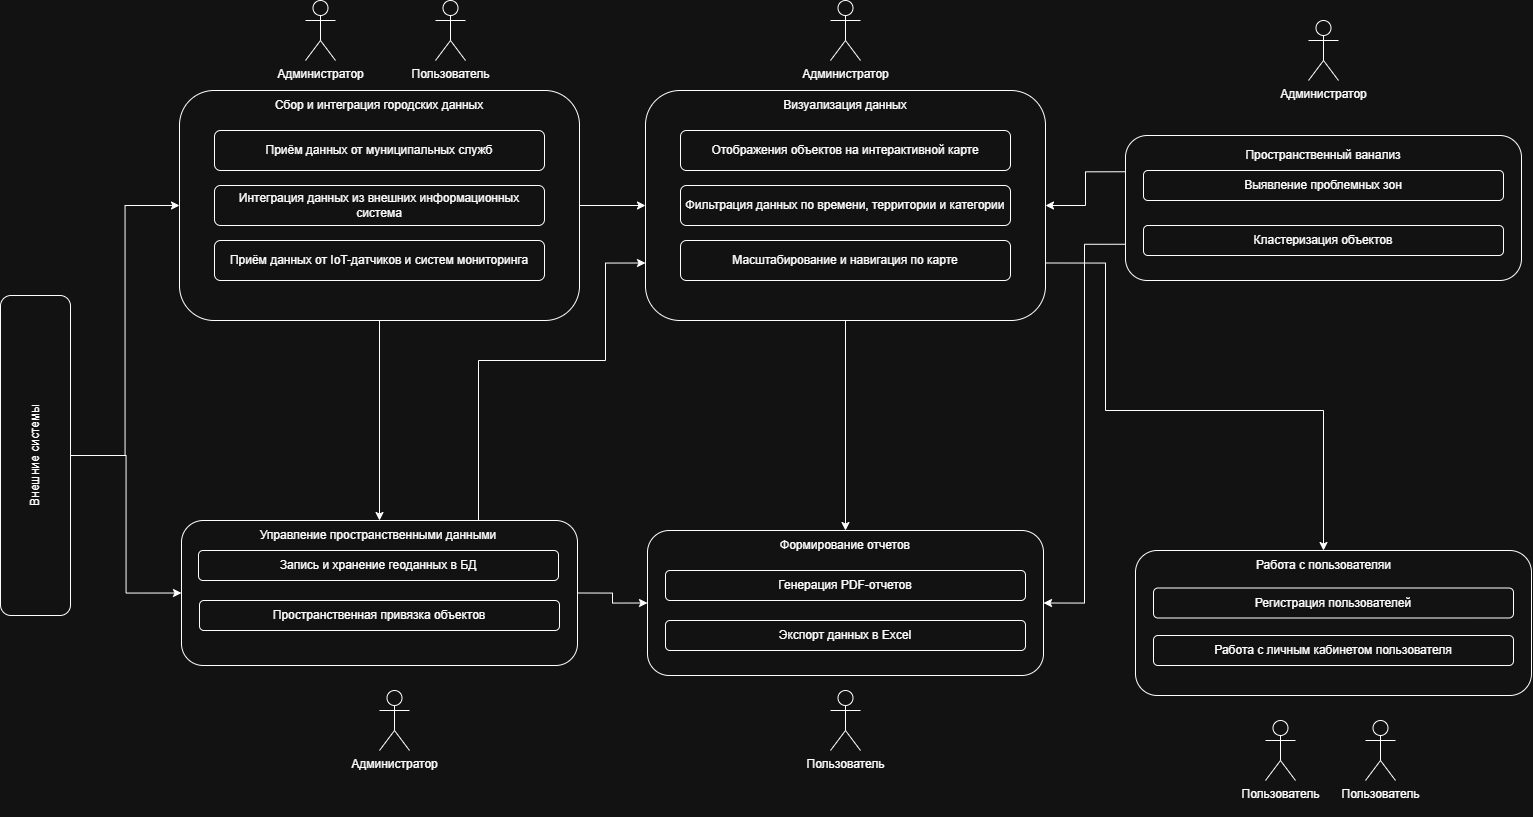

The diagram above was exported from draw.io. Its source (the exported page's mxGraphModel, read from the mxfile embedded in the PNG):
<mxGraphModel dx="1992" dy="1087" grid="1" gridSize="10" guides="1" tooltips="1" connect="1" arrows="1" fold="1" page="1" pageScale="1" pageWidth="827" pageHeight="1169" math="0" shadow="0">
  <root>
    <mxCell id="0" />
    <mxCell id="1" parent="0" />
    <mxCell id="rB3AVsthasO1g2K6yxNb-3" edge="1" parent="1" source="rB3AVsthasO1g2K6yxNb-1" style="edgeStyle=orthogonalEdgeStyle;rounded=0;orthogonalLoop=1;jettySize=auto;html=1;exitX=0.5;exitY=1;exitDx=0;exitDy=0;entryX=0;entryY=0.5;entryDx=0;entryDy=0;" target="rB3AVsthasO1g2K6yxNb-2">
      <mxGeometry relative="1" as="geometry" />
    </mxCell>
    <mxCell id="rB3AVsthasO1g2K6yxNb-13" edge="1" parent="1" source="rB3AVsthasO1g2K6yxNb-1" style="edgeStyle=orthogonalEdgeStyle;rounded=0;orthogonalLoop=1;jettySize=auto;html=1;exitX=0.5;exitY=1;exitDx=0;exitDy=0;entryX=0;entryY=0.5;entryDx=0;entryDy=0;" target="rB3AVsthasO1g2K6yxNb-12">
      <mxGeometry relative="1" as="geometry" />
    </mxCell>
    <mxCell id="rB3AVsthasO1g2K6yxNb-1" parent="1" style="rounded=1;whiteSpace=wrap;html=1;rotation=-90;" value="Внешние системы" vertex="1">
      <mxGeometry height="70" width="320" x="-90" y="430" as="geometry" />
    </mxCell>
    <mxCell id="rB3AVsthasO1g2K6yxNb-14" edge="1" parent="1" source="rB3AVsthasO1g2K6yxNb-2" style="edgeStyle=orthogonalEdgeStyle;rounded=0;orthogonalLoop=1;jettySize=auto;html=1;exitX=0.5;exitY=1;exitDx=0;exitDy=0;entryX=0.5;entryY=0;entryDx=0;entryDy=0;" target="rB3AVsthasO1g2K6yxNb-12">
      <mxGeometry relative="1" as="geometry" />
    </mxCell>
    <mxCell id="rB3AVsthasO1g2K6yxNb-19" edge="1" parent="1" source="rB3AVsthasO1g2K6yxNb-2" style="edgeStyle=orthogonalEdgeStyle;rounded=0;orthogonalLoop=1;jettySize=auto;html=1;exitX=1;exitY=0.5;exitDx=0;exitDy=0;entryX=0;entryY=0.5;entryDx=0;entryDy=0;" target="rB3AVsthasO1g2K6yxNb-18">
      <mxGeometry relative="1" as="geometry" />
    </mxCell>
    <mxCell id="rB3AVsthasO1g2K6yxNb-2" parent="1" style="rounded=1;whiteSpace=wrap;html=1;" value="" vertex="1">
      <mxGeometry height="230" width="400" x="214" y="100" as="geometry" />
    </mxCell>
    <mxCell id="rB3AVsthasO1g2K6yxNb-5" parent="1" style="rounded=1;whiteSpace=wrap;html=1;" value="Приём данных от муниципальных служб" vertex="1">
      <mxGeometry height="40" width="330" x="249" y="140" as="geometry" />
    </mxCell>
    <mxCell id="rB3AVsthasO1g2K6yxNb-8" parent="1" style="rounded=1;whiteSpace=wrap;html=1;" value="Интеграция данных из внешних информационных система" vertex="1">
      <mxGeometry height="40" width="330" x="249" y="195" as="geometry" />
    </mxCell>
    <mxCell id="rB3AVsthasO1g2K6yxNb-9" parent="1" style="rounded=1;whiteSpace=wrap;html=1;" value="Приём данных от IoT-датчиков и систем мониторинга" vertex="1">
      <mxGeometry height="40" width="330" x="249" y="250" as="geometry" />
    </mxCell>
    <mxCell id="rB3AVsthasO1g2K6yxNb-10" parent="1" style="text;html=1;whiteSpace=wrap;strokeColor=none;fillColor=none;align=center;verticalAlign=middle;rounded=0;" value="Сбор и интеграция городских данных" vertex="1">
      <mxGeometry height="30" width="290" x="269" y="100" as="geometry" />
    </mxCell>
    <mxCell id="rB3AVsthasO1g2K6yxNb-11" parent="1" style="shape=umlActor;verticalLabelPosition=bottom;verticalAlign=top;html=1;outlineConnect=0;" value="Администратор" vertex="1">
      <mxGeometry height="60" width="30" x="340" y="10" as="geometry" />
    </mxCell>
    <mxCell id="rB3AVsthasO1g2K6yxNb-28" edge="1" parent="1" source="rB3AVsthasO1g2K6yxNb-12" style="edgeStyle=orthogonalEdgeStyle;rounded=0;orthogonalLoop=1;jettySize=auto;html=1;exitX=0.75;exitY=0;exitDx=0;exitDy=0;entryX=0;entryY=0.75;entryDx=0;entryDy=0;" target="rB3AVsthasO1g2K6yxNb-18">
      <mxGeometry relative="1" as="geometry">
        <Array as="points">
          <mxPoint x="513" y="370" />
          <mxPoint x="640" y="370" />
          <mxPoint x="640" y="273" />
        </Array>
      </mxGeometry>
    </mxCell>
    <mxCell id="rB3AVsthasO1g2K6yxNb-31" edge="1" parent="1" source="rB3AVsthasO1g2K6yxNb-12" style="edgeStyle=orthogonalEdgeStyle;rounded=0;orthogonalLoop=1;jettySize=auto;html=1;exitX=1;exitY=0.5;exitDx=0;exitDy=0;entryX=0;entryY=0.5;entryDx=0;entryDy=0;" target="rB3AVsthasO1g2K6yxNb-29">
      <mxGeometry relative="1" as="geometry" />
    </mxCell>
    <mxCell id="rB3AVsthasO1g2K6yxNb-12" parent="1" style="rounded=1;whiteSpace=wrap;html=1;" value="" vertex="1">
      <mxGeometry height="145" width="396" x="216" y="530" as="geometry" />
    </mxCell>
    <mxCell id="rB3AVsthasO1g2K6yxNb-15" parent="1" style="rounded=1;whiteSpace=wrap;html=1;" value="Запись и хранение геоданных в БД" vertex="1">
      <mxGeometry height="30" width="360" x="233" y="560" as="geometry" />
    </mxCell>
    <mxCell id="rB3AVsthasO1g2K6yxNb-16" parent="1" style="rounded=1;whiteSpace=wrap;html=1;" value="Пространственная привязка объектов" vertex="1">
      <mxGeometry height="30" width="360" x="234" y="610" as="geometry" />
    </mxCell>
    <mxCell id="rB3AVsthasO1g2K6yxNb-17" parent="1" style="shape=umlActor;verticalLabelPosition=bottom;verticalAlign=top;html=1;outlineConnect=0;" value="Администратор" vertex="1">
      <mxGeometry height="60" width="30" x="414" y="700" as="geometry" />
    </mxCell>
    <mxCell id="rB3AVsthasO1g2K6yxNb-30" edge="1" parent="1" source="rB3AVsthasO1g2K6yxNb-18" style="edgeStyle=orthogonalEdgeStyle;rounded=0;orthogonalLoop=1;jettySize=auto;html=1;exitX=0.5;exitY=1;exitDx=0;exitDy=0;entryX=0.5;entryY=0;entryDx=0;entryDy=0;" target="rB3AVsthasO1g2K6yxNb-29">
      <mxGeometry relative="1" as="geometry" />
    </mxCell>
    <mxCell id="rB3AVsthasO1g2K6yxNb-53" edge="1" parent="1" source="rB3AVsthasO1g2K6yxNb-18" style="edgeStyle=orthogonalEdgeStyle;rounded=0;orthogonalLoop=1;jettySize=auto;html=1;exitX=1;exitY=0.75;exitDx=0;exitDy=0;entryX=0.5;entryY=0;entryDx=0;entryDy=0;" target="rB3AVsthasO1g2K6yxNb-51">
      <mxGeometry relative="1" as="geometry">
        <Array as="points">
          <mxPoint x="1140" y="273" />
          <mxPoint x="1140" y="420" />
          <mxPoint x="1358" y="420" />
        </Array>
      </mxGeometry>
    </mxCell>
    <mxCell id="rB3AVsthasO1g2K6yxNb-18" parent="1" style="rounded=1;whiteSpace=wrap;html=1;" value="" vertex="1">
      <mxGeometry height="230" width="400" x="680" y="100" as="geometry" />
    </mxCell>
    <mxCell id="rB3AVsthasO1g2K6yxNb-20" parent="1" style="rounded=1;whiteSpace=wrap;html=1;" value="Отображения объектов на интерактивной карте" vertex="1">
      <mxGeometry height="40" width="330" x="715" y="140" as="geometry" />
    </mxCell>
    <mxCell id="rB3AVsthasO1g2K6yxNb-21" parent="1" style="rounded=1;whiteSpace=wrap;html=1;" value="Фильтрация данных по времени, территории и категории" vertex="1">
      <mxGeometry height="40" width="330" x="715" y="195" as="geometry" />
    </mxCell>
    <mxCell id="rB3AVsthasO1g2K6yxNb-22" parent="1" style="rounded=1;whiteSpace=wrap;html=1;" value="Масштабирование и навигация по карте" vertex="1">
      <mxGeometry height="40" width="330" x="715" y="250" as="geometry" />
    </mxCell>
    <mxCell id="rB3AVsthasO1g2K6yxNb-23" parent="1" style="text;html=1;whiteSpace=wrap;strokeColor=none;fillColor=none;align=center;verticalAlign=middle;rounded=0;" value="Визуализация данных" vertex="1">
      <mxGeometry height="30" width="230" x="765" y="100" as="geometry" />
    </mxCell>
    <mxCell id="rB3AVsthasO1g2K6yxNb-26" parent="1" style="shape=umlActor;verticalLabelPosition=bottom;verticalAlign=top;html=1;outlineConnect=0;" value="Администратор" vertex="1">
      <mxGeometry height="60" width="30" x="865" y="10" as="geometry" />
    </mxCell>
    <mxCell id="rB3AVsthasO1g2K6yxNb-29" parent="1" style="rounded=1;whiteSpace=wrap;html=1;" value="" vertex="1">
      <mxGeometry height="145" width="396" x="682" y="540" as="geometry" />
    </mxCell>
    <mxCell id="rB3AVsthasO1g2K6yxNb-32" parent="1" style="text;html=1;whiteSpace=wrap;strokeColor=none;fillColor=none;align=center;verticalAlign=middle;rounded=0;" value="Формирование отчетов" vertex="1">
      <mxGeometry height="30" width="260" x="750" y="540" as="geometry" />
    </mxCell>
    <mxCell id="rB3AVsthasO1g2K6yxNb-34" parent="1" style="rounded=1;whiteSpace=wrap;html=1;" value="Генерация PDF-отчетов" vertex="1">
      <mxGeometry height="30" width="360" x="700" y="580" as="geometry" />
    </mxCell>
    <mxCell id="rB3AVsthasO1g2K6yxNb-35" parent="1" style="rounded=1;whiteSpace=wrap;html=1;" value="Экспорт данных в Excel" vertex="1">
      <mxGeometry height="30" width="360" x="700" y="630" as="geometry" />
    </mxCell>
    <mxCell id="rB3AVsthasO1g2K6yxNb-36" parent="1" style="text;html=1;whiteSpace=wrap;strokeColor=none;fillColor=none;align=center;verticalAlign=middle;rounded=0;" value="Управление пространственными данными" vertex="1">
      <mxGeometry height="30" width="270" x="278" y="530" as="geometry" />
    </mxCell>
    <mxCell id="rB3AVsthasO1g2K6yxNb-37" parent="1" style="shape=umlActor;verticalLabelPosition=bottom;verticalAlign=top;html=1;outlineConnect=0;" value="Пользователь&lt;div&gt;&lt;br&gt;&lt;/div&gt;" vertex="1">
      <mxGeometry height="60" width="30" x="865" y="700" as="geometry" />
    </mxCell>
    <mxCell id="rB3AVsthasO1g2K6yxNb-39" edge="1" parent="1" source="rB3AVsthasO1g2K6yxNb-38" style="edgeStyle=orthogonalEdgeStyle;rounded=0;orthogonalLoop=1;jettySize=auto;html=1;exitX=0;exitY=0.25;exitDx=0;exitDy=0;entryX=1;entryY=0.5;entryDx=0;entryDy=0;" target="rB3AVsthasO1g2K6yxNb-18">
      <mxGeometry relative="1" as="geometry" />
    </mxCell>
    <mxCell id="rB3AVsthasO1g2K6yxNb-54" edge="1" parent="1" source="rB3AVsthasO1g2K6yxNb-38" style="edgeStyle=orthogonalEdgeStyle;rounded=0;orthogonalLoop=1;jettySize=auto;html=1;exitX=0;exitY=0.75;exitDx=0;exitDy=0;entryX=1;entryY=0.5;entryDx=0;entryDy=0;" target="rB3AVsthasO1g2K6yxNb-29">
      <mxGeometry relative="1" as="geometry" />
    </mxCell>
    <mxCell id="rB3AVsthasO1g2K6yxNb-38" parent="1" style="rounded=1;whiteSpace=wrap;html=1;" value="" vertex="1">
      <mxGeometry height="145" width="396" x="1160" y="145" as="geometry" />
    </mxCell>
    <mxCell id="rB3AVsthasO1g2K6yxNb-41" parent="1" style="rounded=1;whiteSpace=wrap;html=1;" value="Выявление проблемных зон" vertex="1">
      <mxGeometry height="30" width="360" x="1178" y="180" as="geometry" />
    </mxCell>
    <mxCell id="rB3AVsthasO1g2K6yxNb-42" parent="1" style="rounded=1;whiteSpace=wrap;html=1;" value="Кластеризация объектов" vertex="1">
      <mxGeometry height="30" width="360" x="1178" y="235" as="geometry" />
    </mxCell>
    <mxCell id="rB3AVsthasO1g2K6yxNb-43" parent="1" style="text;html=1;whiteSpace=wrap;strokeColor=none;fillColor=none;align=center;verticalAlign=middle;rounded=0;" value="Пространственный ванализ" vertex="1">
      <mxGeometry height="30" width="240" x="1238" y="150" as="geometry" />
    </mxCell>
    <mxCell id="rB3AVsthasO1g2K6yxNb-44" parent="1" style="shape=umlActor;verticalLabelPosition=bottom;verticalAlign=top;html=1;outlineConnect=0;" value="Администратор" vertex="1">
      <mxGeometry height="60" width="30" x="1343" y="30" as="geometry" />
    </mxCell>
    <mxCell id="rB3AVsthasO1g2K6yxNb-45" parent="1" style="rounded=1;whiteSpace=wrap;html=1;" value="" vertex="1">
      <mxGeometry height="145" width="396" x="1170" y="560" as="geometry" />
    </mxCell>
    <mxCell id="rB3AVsthasO1g2K6yxNb-48" parent="1" style="shape=umlActor;verticalLabelPosition=bottom;verticalAlign=top;html=1;outlineConnect=0;" value="Пользователь&lt;div&gt;&lt;br&gt;&lt;/div&gt;" vertex="1">
      <mxGeometry height="60" width="30" x="1400" y="730" as="geometry" />
    </mxCell>
    <mxCell id="rB3AVsthasO1g2K6yxNb-49" parent="1" style="rounded=1;whiteSpace=wrap;html=1;" value="Регистрация пользователей" vertex="1">
      <mxGeometry height="30" width="360" x="1188" y="597.5" as="geometry" />
    </mxCell>
    <mxCell id="rB3AVsthasO1g2K6yxNb-50" parent="1" style="rounded=1;whiteSpace=wrap;html=1;" value="Работа с личным кабинетом пользователя" vertex="1">
      <mxGeometry height="30" width="360" x="1188" y="645" as="geometry" />
    </mxCell>
    <mxCell id="rB3AVsthasO1g2K6yxNb-51" parent="1" style="text;html=1;whiteSpace=wrap;strokeColor=none;fillColor=none;align=center;verticalAlign=middle;rounded=0;" value="Работа с пользователяи" vertex="1">
      <mxGeometry height="30" width="257" x="1229.5" y="560" as="geometry" />
    </mxCell>
    <mxCell id="rB3AVsthasO1g2K6yxNb-55" parent="1" style="shape=umlActor;verticalLabelPosition=bottom;verticalAlign=top;html=1;outlineConnect=0;" value="Пользователь&lt;div&gt;&lt;br&gt;&lt;/div&gt;" vertex="1">
      <mxGeometry height="60" width="30" x="1300" y="730" as="geometry" />
    </mxCell>
    <mxCell id="rB3AVsthasO1g2K6yxNb-56" parent="1" style="shape=umlActor;verticalLabelPosition=bottom;verticalAlign=top;html=1;outlineConnect=0;" value="Пользователь&lt;div&gt;&lt;br&gt;&lt;/div&gt;" vertex="1">
      <mxGeometry height="60" width="30" x="470" y="10" as="geometry" />
    </mxCell>
  </root>
</mxGraphModel>